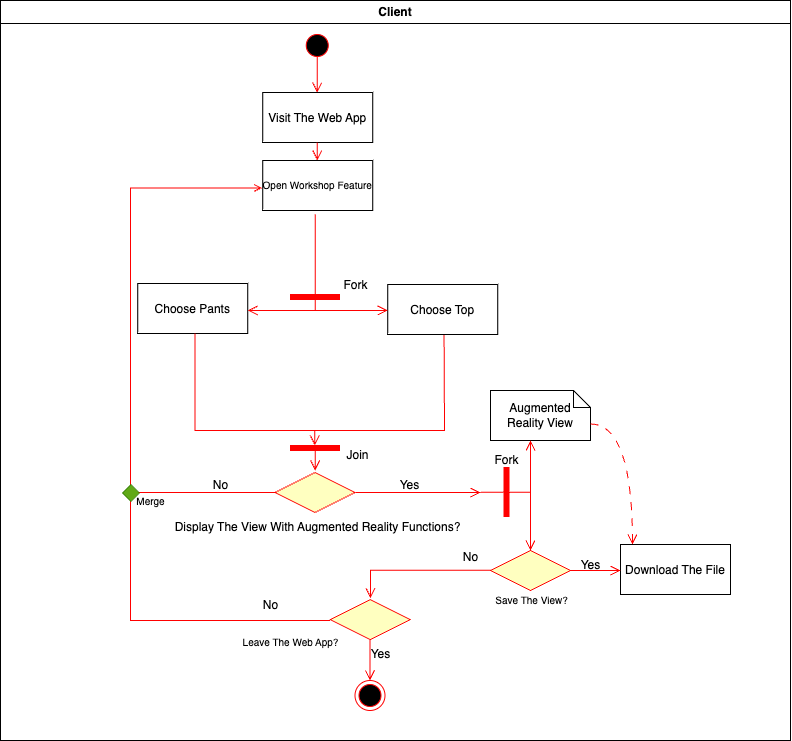

The diagram above was exported from draw.io. Its source (the exported page's mxGraphModel, read from the mxfile embedded in the PNG):
<mxGraphModel dx="840" dy="2882" grid="1" gridSize="10" guides="1" tooltips="1" connect="1" arrows="1" fold="1" page="1" pageScale="1" pageWidth="1169" pageHeight="826" background="none" math="0" shadow="0">
  <root>
    <mxCell id="0" />
    <mxCell id="1" parent="0" />
    <mxCell id="2" value="Client" style="swimlane;whiteSpace=wrap;" vertex="1" parent="1">
      <mxGeometry x="130" y="-20" width="790" height="740" as="geometry" />
    </mxCell>
    <mxCell id="3" value="" style="ellipse;shape=startState;fillColor=#000000;strokeColor=#ff0000;" vertex="1" parent="2">
      <mxGeometry x="301.75" y="30" width="30" height="30" as="geometry" />
    </mxCell>
    <mxCell id="4" value="" style="edgeStyle=elbowEdgeStyle;elbow=horizontal;verticalAlign=bottom;endArrow=open;endSize=8;strokeColor=#FF0000;endFill=1;rounded=0;entryX=0.493;entryY=0.006;entryDx=0;entryDy=0;entryPerimeter=0;" edge="1" parent="2" target="5">
      <mxGeometry x="210.75" y="14" as="geometry">
        <mxPoint x="314.15999999999997" y="89.19999999999999" as="targetPoint" />
        <mxPoint x="316.75" y="55.966629547095806" as="sourcePoint" />
        <Array as="points">
          <mxPoint x="316.75" y="66" />
          <mxPoint x="316.75" y="76" />
        </Array>
      </mxGeometry>
    </mxCell>
    <mxCell id="5" value="Visit The Web App" style="" vertex="1" parent="2">
      <mxGeometry x="262.25" y="92" width="110" height="50" as="geometry" />
    </mxCell>
    <mxCell id="6" value="Choose Pants" style="" vertex="1" parent="2">
      <mxGeometry x="137.25" y="283" width="110" height="50" as="geometry" />
    </mxCell>
    <mxCell id="7" value="" style="rhombus;fillColor=#ffffc0;strokeColor=#ff0000;" vertex="1" parent="2">
      <mxGeometry x="274.5" y="472" width="80" height="40" as="geometry" />
    </mxCell>
    <mxCell id="8" value="" style="shape=line;strokeWidth=6;strokeColor=#ff0000;rotation=-180;" vertex="1" parent="2">
      <mxGeometry x="289.5" y="289" width="50" height="15" as="geometry" />
    </mxCell>
    <mxCell id="9" value="" style="edgeStyle=elbowEdgeStyle;elbow=horizontal;verticalAlign=bottom;endArrow=open;endSize=8;strokeColor=#FF0000;endFill=1;rounded=0;" edge="1" parent="2">
      <mxGeometry x="-31.210000000000008" y="103.8" as="geometry">
        <mxPoint x="247.25" y="310" as="targetPoint" />
        <mxPoint x="314.78999999999996" y="273.76662954709576" as="sourcePoint" />
        <Array as="points">
          <mxPoint x="314.78999999999996" y="283.8" />
          <mxPoint x="314.78999999999996" y="293.8" />
        </Array>
      </mxGeometry>
    </mxCell>
    <mxCell id="10" value="Choose Top" style="" vertex="1" parent="2">
      <mxGeometry x="387.25" y="284" width="110" height="50" as="geometry" />
    </mxCell>
    <mxCell id="11" value="" style="edgeStyle=elbowEdgeStyle;elbow=horizontal;verticalAlign=bottom;endArrow=open;endSize=8;strokeColor=#FF0000;endFill=1;rounded=0;entryX=0;entryY=0.36;entryDx=0;entryDy=0;entryPerimeter=0;exitX=0.478;exitY=1.074;exitDx=0;exitDy=0;exitPerimeter=0;" edge="1" parent="2" source="21">
      <mxGeometry x="-161.21" y="2.030000000000001" as="geometry">
        <mxPoint x="387.25" y="309.99999999999994" as="targetPoint" />
        <mxPoint x="314.78999999999996" y="271.99662954709584" as="sourcePoint" />
        <Array as="points">
          <mxPoint x="314.78999999999996" y="282.03" />
          <mxPoint x="314.78999999999996" y="292.03000000000003" />
        </Array>
      </mxGeometry>
    </mxCell>
    <mxCell id="12" value="Fork" style="text;html=1;align=center;verticalAlign=middle;resizable=0;points=[];autosize=1;strokeColor=none;fillColor=none;" vertex="1" parent="2">
      <mxGeometry x="329.5" y="270" width="50" height="30" as="geometry" />
    </mxCell>
    <mxCell id="13" value="" style="edgeStyle=elbowEdgeStyle;elbow=horizontal;verticalAlign=bottom;endArrow=open;endSize=8;strokeColor=#FF0000;endFill=1;rounded=0;startArrow=none;" edge="1" parent="2">
      <mxGeometry x="-51.709999999999994" y="171.03" as="geometry">
        <mxPoint x="314" y="445" as="targetPoint" />
        <mxPoint x="320" y="430" as="sourcePoint" />
        <Array as="points">
          <mxPoint x="314.29" y="403.03" />
          <mxPoint x="314.29" y="413.03" />
        </Array>
      </mxGeometry>
    </mxCell>
    <mxCell id="14" value="" style="edgeStyle=elbowEdgeStyle;elbow=horizontal;verticalAlign=bottom;endArrow=none;endSize=8;strokeColor=#FF0000;endFill=0;rounded=0;exitX=0.512;exitY=1.008;exitDx=0;exitDy=0;exitPerimeter=0;" edge="1" parent="2" source="10">
      <mxGeometry x="-48.69999999999999" y="20.03" as="geometry">
        <mxPoint x="310" y="430" as="targetPoint" />
        <mxPoint x="447.29999999999995" y="331.9966295470957" as="sourcePoint" />
        <Array as="points">
          <mxPoint x="444" y="390" />
          <mxPoint x="447.30000000000007" y="352.03" />
        </Array>
      </mxGeometry>
    </mxCell>
    <mxCell id="15" value="" style="edgeStyle=elbowEdgeStyle;elbow=horizontal;verticalAlign=bottom;endArrow=none;endSize=8;strokeColor=#FF0000;endFill=0;rounded=0;" edge="1" parent="2">
      <mxGeometry x="-431.45" y="-68.97" as="geometry">
        <mxPoint x="310" y="430" as="targetPoint" />
        <mxPoint x="194.55000000000018" y="332.9966295470957" as="sourcePoint" />
        <Array as="points">
          <mxPoint x="194.55000000000007" y="343.03" />
          <mxPoint x="194.55000000000007" y="353.03" />
        </Array>
      </mxGeometry>
    </mxCell>
    <mxCell id="16" value="Display The View With Augmented Reality Functions?" style="text;html=1;align=center;verticalAlign=middle;resizable=0;points=[];autosize=1;strokeColor=none;fillColor=none;" vertex="1" parent="2">
      <mxGeometry x="161.75" y="512" width="310" height="30" as="geometry" />
    </mxCell>
    <mxCell id="17" value="" style="edgeStyle=elbowEdgeStyle;elbow=horizontal;verticalAlign=bottom;endArrow=open;endSize=8;strokeColor=#FF0000;endFill=1;rounded=0;" edge="1" parent="2">
      <mxGeometry x="-140.95999999999998" y="180.03" as="geometry">
        <mxPoint x="480" y="492" as="targetPoint" />
        <mxPoint x="355.03999999999996" y="491.9966295470957" as="sourcePoint" />
        <Array as="points">
          <mxPoint x="467" y="492" />
          <mxPoint x="355.04" y="512.03" />
        </Array>
      </mxGeometry>
    </mxCell>
    <mxCell id="18" value="" style="edgeStyle=elbowEdgeStyle;elbow=horizontal;verticalAlign=bottom;endArrow=none;endSize=8;strokeColor=#FF0000;endFill=0;rounded=0;startArrow=open;startFill=0;exitX=-0.005;exitY=0.549;exitDx=0;exitDy=0;exitPerimeter=0;entryX=0;entryY=0.5;entryDx=0;entryDy=0;" edge="1" parent="2" source="21" target="7">
      <mxGeometry x="-462.96" y="55.8" as="geometry">
        <mxPoint x="275" y="457.77" as="targetPoint" />
        <mxPoint x="110" y="460" as="sourcePoint" />
        <Array as="points">
          <mxPoint x="130" y="190" />
          <mxPoint x="163.04000000000002" y="477.79999999999995" />
        </Array>
      </mxGeometry>
    </mxCell>
    <mxCell id="19" value="Yes" style="text;html=1;align=center;verticalAlign=middle;resizable=0;points=[];autosize=1;strokeColor=none;fillColor=none;" vertex="1" parent="2">
      <mxGeometry x="389" y="470" width="40" height="30" as="geometry" />
    </mxCell>
    <mxCell id="20" value="" style="edgeStyle=elbowEdgeStyle;elbow=horizontal;verticalAlign=bottom;endArrow=open;endSize=8;strokeColor=#FF0000;endFill=1;rounded=0;" edge="1" parent="2">
      <mxGeometry x="80.72999999999999" y="120.03" as="geometry">
        <mxPoint x="316" y="160" as="targetPoint" />
        <mxPoint x="316.73" y="141.99662954709586" as="sourcePoint" />
        <Array as="points">
          <mxPoint x="316.73" y="152.03" />
          <mxPoint x="316.73" y="162.03" />
        </Array>
      </mxGeometry>
    </mxCell>
    <mxCell id="21" value="Open Workshop Feature" style="fontSize=10;" vertex="1" parent="2">
      <mxGeometry x="262.25" y="160" width="110" height="50" as="geometry" />
    </mxCell>
    <mxCell id="22" value="" style="shape=line;strokeWidth=6;strokeColor=#ff0000;rotation=-180;" vertex="1" parent="2">
      <mxGeometry x="289.5" y="440" width="50" height="15" as="geometry" />
    </mxCell>
    <mxCell id="23" value="Join" style="text;html=1;align=center;verticalAlign=middle;resizable=0;points=[];autosize=1;strokeColor=none;fillColor=none;" vertex="1" parent="2">
      <mxGeometry x="331.75" y="440" width="50" height="30" as="geometry" />
    </mxCell>
    <mxCell id="24" value="" style="edgeStyle=elbowEdgeStyle;elbow=horizontal;verticalAlign=bottom;endArrow=open;endSize=8;strokeColor=#FF0000;endFill=1;rounded=0;startArrow=none;" edge="1" parent="2">
      <mxGeometry x="-181.35" y="238.43" as="geometry">
        <mxPoint x="314" y="470" as="targetPoint" />
        <mxPoint x="320" y="450" as="sourcePoint" />
        <Array as="points">
          <mxPoint x="314.65000000000003" y="450.42999999999995" />
          <mxPoint x="314.65000000000003" y="460.42999999999995" />
        </Array>
      </mxGeometry>
    </mxCell>
    <mxCell id="25" value="No" style="text;html=1;align=center;verticalAlign=middle;resizable=0;points=[];autosize=1;strokeColor=none;fillColor=none;" vertex="1" parent="2">
      <mxGeometry x="200" y="470" width="40" height="30" as="geometry" />
    </mxCell>
    <mxCell id="26" value="Augmented Reality View" style="shape=note;whiteSpace=wrap;size=17" vertex="1" parent="2">
      <mxGeometry x="490" y="390" width="100" height="50" as="geometry" />
    </mxCell>
    <mxCell id="27" value="" style="shape=line;strokeWidth=6;strokeColor=#ff0000;rotation=90;" vertex="1" parent="2">
      <mxGeometry x="481" y="484" width="50" height="15" as="geometry" />
    </mxCell>
    <mxCell id="28" value="" style="edgeStyle=elbowEdgeStyle;elbow=horizontal;verticalAlign=bottom;endArrow=open;endSize=8;strokeColor=#FF0000;endFill=1;rounded=0;" edge="1" parent="2">
      <mxGeometry x="-145.45999999999998" y="199.76" as="geometry">
        <mxPoint x="530" y="440" as="targetPoint" />
        <mxPoint x="480.53999999999996" y="491.72662954709585" as="sourcePoint" />
        <Array as="points">
          <mxPoint x="530" y="480" />
        </Array>
      </mxGeometry>
    </mxCell>
    <mxCell id="29" value="" style="edgeStyle=elbowEdgeStyle;elbow=horizontal;verticalAlign=bottom;endArrow=open;endSize=8;strokeColor=#FF0000;endFill=1;rounded=0;" edge="1" parent="2">
      <mxGeometry x="-276" y="219.76" as="geometry">
        <mxPoint x="530" y="550" as="targetPoint" />
        <mxPoint x="480" y="491.72662954709585" as="sourcePoint" />
        <Array as="points">
          <mxPoint x="530" y="520" />
        </Array>
      </mxGeometry>
    </mxCell>
    <mxCell id="30" value="" style="rhombus;fillColor=#ffffc0;strokeColor=#ff0000;" vertex="1" parent="2">
      <mxGeometry x="490" y="550" width="80" height="40" as="geometry" />
    </mxCell>
    <mxCell id="31" value="Save The View?" style="text;html=1;align=center;verticalAlign=middle;resizable=0;points=[];autosize=1;strokeColor=none;fillColor=none;fontSize=10;" vertex="1" parent="2">
      <mxGeometry x="481" y="584" width="100" height="30" as="geometry" />
    </mxCell>
    <mxCell id="32" value="Yes" style="text;html=1;align=center;verticalAlign=middle;resizable=0;points=[];autosize=1;strokeColor=none;fillColor=none;" vertex="1" parent="2">
      <mxGeometry x="570" y="550" width="40" height="30" as="geometry" />
    </mxCell>
    <mxCell id="33" value="No" style="text;html=1;align=center;verticalAlign=middle;resizable=0;points=[];autosize=1;strokeColor=none;fillColor=none;" vertex="1" parent="2">
      <mxGeometry x="450" y="542" width="40" height="30" as="geometry" />
    </mxCell>
    <mxCell id="34" value="" style="edgeStyle=elbowEdgeStyle;elbow=horizontal;verticalAlign=bottom;endArrow=open;endSize=8;strokeColor=#FF0000;endFill=1;rounded=0;entryX=0.498;entryY=-0.029;entryDx=0;entryDy=0;entryPerimeter=0;" edge="1" parent="2" target="35">
      <mxGeometry x="-135.99999999999997" y="277.80999999999995" as="geometry">
        <mxPoint x="440" y="570" as="targetPoint" />
        <mxPoint x="490" y="569.7766295470958" as="sourcePoint" />
        <Array as="points">
          <mxPoint x="370" y="570" />
        </Array>
      </mxGeometry>
    </mxCell>
    <mxCell id="35" value="" style="rhombus;fillColor=#ffffc0;strokeColor=#ff0000;" vertex="1" parent="2">
      <mxGeometry x="329.75" y="599" width="80" height="40" as="geometry" />
    </mxCell>
    <mxCell id="36" value="Leave The Web App?" style="text;html=1;align=center;verticalAlign=middle;resizable=0;points=[];autosize=1;strokeColor=none;fillColor=none;fontSize=10;" vertex="1" parent="2">
      <mxGeometry x="230" y="626" width="120" height="30" as="geometry" />
    </mxCell>
    <mxCell id="37" value="" style="edgeStyle=elbowEdgeStyle;elbow=horizontal;verticalAlign=bottom;endArrow=none;endSize=8;strokeColor=#FF0000;endFill=0;rounded=0;" edge="1" parent="2">
      <mxGeometry x="-426.5" y="348.03" as="geometry">
        <mxPoint x="130" y="490" as="targetPoint" />
        <mxPoint x="329.5" y="619.9966295470958" as="sourcePoint" />
        <Array as="points">
          <mxPoint x="130" y="560" />
        </Array>
      </mxGeometry>
    </mxCell>
    <mxCell id="38" value="" style="rhombus;whiteSpace=wrap;html=1;fontSize=10;fillColor=#60a917;fontColor=#ffffff;strokeColor=#2D7600;" vertex="1" parent="2">
      <mxGeometry x="122" y="484" width="17" height="17" as="geometry" />
    </mxCell>
    <mxCell id="39" value="Merge" style="text;html=1;align=center;verticalAlign=middle;resizable=0;points=[];autosize=1;strokeColor=none;fillColor=none;fontSize=10;" vertex="1" parent="2">
      <mxGeometry x="125" y="485" width="50" height="30" as="geometry" />
    </mxCell>
    <mxCell id="40" value="No" style="text;html=1;align=center;verticalAlign=middle;resizable=0;points=[];autosize=1;strokeColor=none;fillColor=none;" vertex="1" parent="2">
      <mxGeometry x="249.5" y="590" width="40" height="30" as="geometry" />
    </mxCell>
    <mxCell id="41" value="" style="edgeStyle=elbowEdgeStyle;elbow=horizontal;verticalAlign=bottom;endArrow=open;endSize=8;strokeColor=#FF0000;endFill=1;rounded=0;" edge="1" parent="2">
      <mxGeometry x="-256.5" y="347.03" as="geometry">
        <mxPoint x="370" y="680" as="targetPoint" />
        <mxPoint x="369.49999999999955" y="638.9966295470958" as="sourcePoint" />
        <Array as="points">
          <mxPoint x="369.5" y="659.03" />
        </Array>
      </mxGeometry>
    </mxCell>
    <mxCell id="42" value="Yes" style="text;html=1;align=center;verticalAlign=middle;resizable=0;points=[];autosize=1;strokeColor=none;fillColor=none;" vertex="1" parent="2">
      <mxGeometry x="360" y="639" width="40" height="30" as="geometry" />
    </mxCell>
    <mxCell id="43" value="" style="ellipse;shape=endState;fillColor=#000000;strokeColor=#ff0000" vertex="1" parent="2">
      <mxGeometry x="354.5" y="680" width="30" height="30" as="geometry" />
    </mxCell>
    <mxCell id="44" value="" style="edgeStyle=elbowEdgeStyle;elbow=horizontal;verticalAlign=bottom;endArrow=open;endSize=8;strokeColor=#FF0000;endFill=1;curved=1;exitX=0;exitY=0;exitDx=100;exitDy=33.5;exitPerimeter=0;dashed=1;dashPattern=8 8;" edge="1" parent="2" source="26">
      <mxGeometry x="-105.99999999999997" y="148.03" as="geometry">
        <mxPoint x="632" y="544" as="targetPoint" />
        <mxPoint x="520" y="439.99662954709584" as="sourcePoint" />
        <Array as="points">
          <mxPoint x="631.96" y="440" />
          <mxPoint x="520" y="460.03" />
        </Array>
      </mxGeometry>
    </mxCell>
    <mxCell id="45" value="Fork" style="text;html=1;align=center;verticalAlign=middle;resizable=0;points=[];autosize=1;strokeColor=none;fillColor=none;" vertex="1" parent="2">
      <mxGeometry x="481" y="445" width="50" height="30" as="geometry" />
    </mxCell>
    <mxCell id="46" value="Download The File" style="" vertex="1" parent="1">
      <mxGeometry x="750" y="524" width="110" height="50" as="geometry" />
    </mxCell>
    <mxCell id="47" value="" style="edgeStyle=elbowEdgeStyle;elbow=horizontal;verticalAlign=bottom;endArrow=open;endSize=8;strokeColor=#FF0000;endFill=1;rounded=0;" edge="1" parent="1">
      <mxGeometry x="74.00000000000003" y="258.03" as="geometry">
        <mxPoint x="750" y="550" as="targetPoint" />
        <mxPoint x="700" y="549.9966295470958" as="sourcePoint" />
        <Array as="points">
          <mxPoint x="700" y="570.03" />
        </Array>
      </mxGeometry>
    </mxCell>
  </root>
</mxGraphModel>